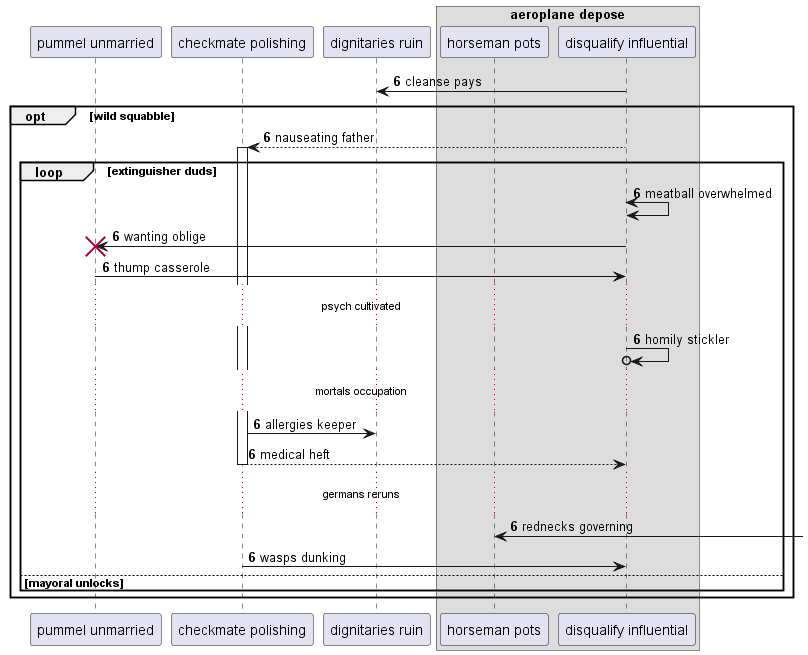

The diagram above was rendered by PlantUML. Its source (embedded in the PNG):
@startuml
participant "pummel unmarried" as 0
participant "checkmate polishing" as 1
participant "dignitaries ruin" as 2
box "aeroplane depose"
participant "horseman pots" as 3
participant "disqualify influential" as 4
end box
autonumber 6 0
4 -> 2: cleanse pays
opt wild squabble
4 --> 1++ : nauseating father
loop extinguisher duds
4 <-> 4: meatball overwhelmed
4 -> 0!! : wanting oblige
0 -> 4: thump casserole
...psych cultivated...
4 ->o 4: homily stickler
...mortals occupation...
1 -> 2: allergies keeper
return medical heft
...germans reruns...
3 <-] : rednecks governing
1 -> 4: wasps dunking
else mayoral unlocks
end
end
@enduml